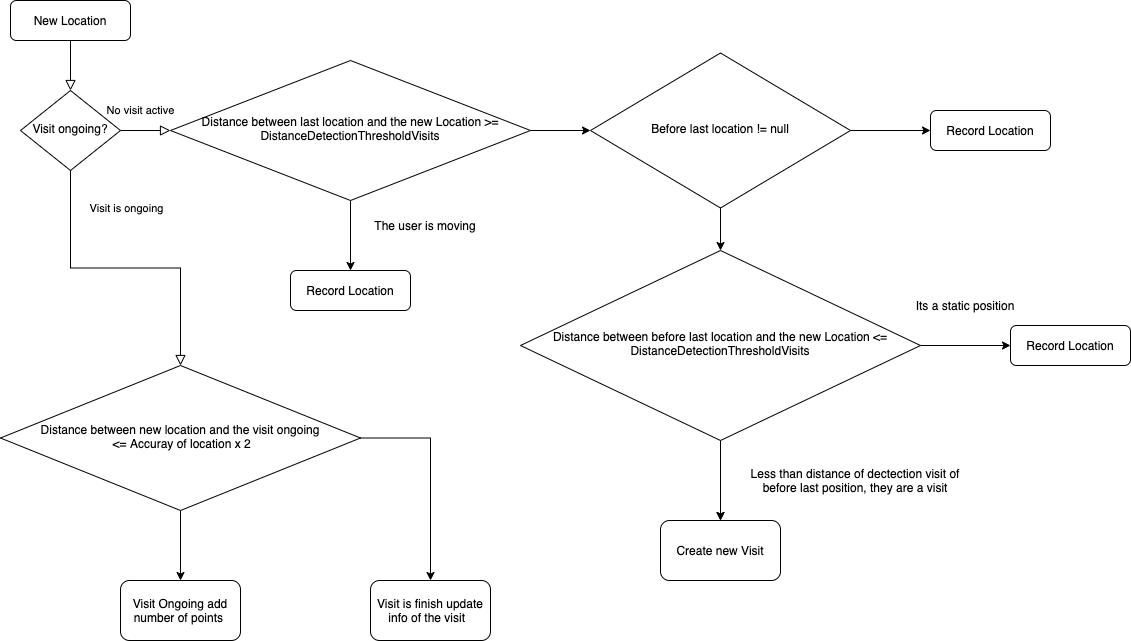

The diagram above was exported from draw.io. Its source (the exported page's mxGraphModel, read from the mxfile embedded in the PNG):
<mxGraphModel dx="1186" dy="653" grid="1" gridSize="10" guides="1" tooltips="1" connect="1" arrows="1" fold="1" page="1" pageScale="1" pageWidth="1654" pageHeight="2336" math="0" shadow="0">
  <root>
    <mxCell id="WIyWlLk6GJQsqaUBKTNV-0" />
    <mxCell id="WIyWlLk6GJQsqaUBKTNV-1" parent="WIyWlLk6GJQsqaUBKTNV-0" />
    <mxCell id="WIyWlLk6GJQsqaUBKTNV-2" value="" style="rounded=0;html=1;jettySize=auto;orthogonalLoop=1;fontSize=11;endArrow=block;endFill=0;endSize=8;strokeWidth=1;shadow=0;labelBackgroundColor=none;edgeStyle=orthogonalEdgeStyle;" parent="WIyWlLk6GJQsqaUBKTNV-1" source="WIyWlLk6GJQsqaUBKTNV-3" target="WIyWlLk6GJQsqaUBKTNV-6" edge="1">
      <mxGeometry relative="1" as="geometry" />
    </mxCell>
    <mxCell id="WIyWlLk6GJQsqaUBKTNV-3" value="New Location" style="rounded=1;whiteSpace=wrap;html=1;fontSize=12;glass=0;strokeWidth=1;shadow=0;" parent="WIyWlLk6GJQsqaUBKTNV-1" vertex="1">
      <mxGeometry x="40" y="80" width="120" height="40" as="geometry" />
    </mxCell>
    <mxCell id="WIyWlLk6GJQsqaUBKTNV-4" value="Visit is ongoing" style="rounded=0;html=1;jettySize=auto;orthogonalLoop=1;fontSize=11;endArrow=block;endFill=0;endSize=8;strokeWidth=1;shadow=0;labelBackgroundColor=none;edgeStyle=orthogonalEdgeStyle;entryX=0.5;entryY=0;entryDx=0;entryDy=0;" parent="WIyWlLk6GJQsqaUBKTNV-1" source="WIyWlLk6GJQsqaUBKTNV-6" target="eVW5Z17vXo41bnFHuPwK-32" edge="1">
      <mxGeometry y="60" relative="1" as="geometry">
        <mxPoint as="offset" />
        <mxPoint x="100" y="290" as="targetPoint" />
      </mxGeometry>
    </mxCell>
    <mxCell id="WIyWlLk6GJQsqaUBKTNV-5" value="No visit active" style="edgeStyle=orthogonalEdgeStyle;rounded=0;html=1;jettySize=auto;orthogonalLoop=1;fontSize=11;endArrow=block;endFill=0;endSize=8;strokeWidth=1;shadow=0;labelBackgroundColor=none;" parent="WIyWlLk6GJQsqaUBKTNV-1" source="WIyWlLk6GJQsqaUBKTNV-6" edge="1">
      <mxGeometry x="-0.2" y="20" relative="1" as="geometry">
        <mxPoint as="offset" />
        <mxPoint x="200" y="210" as="targetPoint" />
      </mxGeometry>
    </mxCell>
    <mxCell id="WIyWlLk6GJQsqaUBKTNV-6" value="Visit ongoing?" style="rhombus;whiteSpace=wrap;html=1;shadow=0;fontFamily=Helvetica;fontSize=12;align=center;strokeWidth=1;spacing=6;spacingTop=-4;" parent="WIyWlLk6GJQsqaUBKTNV-1" vertex="1">
      <mxGeometry x="50" y="170" width="100" height="80" as="geometry" />
    </mxCell>
    <mxCell id="eVW5Z17vXo41bnFHuPwK-20" style="edgeStyle=orthogonalEdgeStyle;rounded=0;orthogonalLoop=1;jettySize=auto;html=1;entryX=0;entryY=0.5;entryDx=0;entryDy=0;" edge="1" parent="WIyWlLk6GJQsqaUBKTNV-1" source="eVW5Z17vXo41bnFHuPwK-0" target="eVW5Z17vXo41bnFHuPwK-17">
      <mxGeometry relative="1" as="geometry" />
    </mxCell>
    <mxCell id="eVW5Z17vXo41bnFHuPwK-29" style="edgeStyle=orthogonalEdgeStyle;rounded=0;orthogonalLoop=1;jettySize=auto;html=1;entryX=0.5;entryY=0;entryDx=0;entryDy=0;" edge="1" parent="WIyWlLk6GJQsqaUBKTNV-1" source="eVW5Z17vXo41bnFHuPwK-0" target="eVW5Z17vXo41bnFHuPwK-14">
      <mxGeometry relative="1" as="geometry" />
    </mxCell>
    <mxCell id="eVW5Z17vXo41bnFHuPwK-0" value="Distance between last location and the new Location &amp;gt;= DistanceDetectionThresholdVisits" style="rhombus;whiteSpace=wrap;html=1;shadow=0;fontFamily=Helvetica;fontSize=12;align=center;strokeWidth=1;spacing=6;spacingTop=-4;" vertex="1" parent="WIyWlLk6GJQsqaUBKTNV-1">
      <mxGeometry x="200" y="140" width="360" height="140" as="geometry" />
    </mxCell>
    <mxCell id="eVW5Z17vXo41bnFHuPwK-24" style="edgeStyle=orthogonalEdgeStyle;rounded=0;orthogonalLoop=1;jettySize=auto;html=1;" edge="1" parent="WIyWlLk6GJQsqaUBKTNV-1" source="eVW5Z17vXo41bnFHuPwK-6" target="eVW5Z17vXo41bnFHuPwK-10">
      <mxGeometry relative="1" as="geometry" />
    </mxCell>
    <mxCell id="eVW5Z17vXo41bnFHuPwK-26" value="" style="edgeStyle=orthogonalEdgeStyle;rounded=0;orthogonalLoop=1;jettySize=auto;html=1;" edge="1" parent="WIyWlLk6GJQsqaUBKTNV-1" source="eVW5Z17vXo41bnFHuPwK-6" target="eVW5Z17vXo41bnFHuPwK-12">
      <mxGeometry relative="1" as="geometry" />
    </mxCell>
    <mxCell id="eVW5Z17vXo41bnFHuPwK-27" style="edgeStyle=orthogonalEdgeStyle;rounded=0;orthogonalLoop=1;jettySize=auto;html=1;entryX=0.5;entryY=0;entryDx=0;entryDy=0;" edge="1" parent="WIyWlLk6GJQsqaUBKTNV-1" source="eVW5Z17vXo41bnFHuPwK-6" target="eVW5Z17vXo41bnFHuPwK-12">
      <mxGeometry relative="1" as="geometry" />
    </mxCell>
    <mxCell id="eVW5Z17vXo41bnFHuPwK-6" value="Distance between before last location and the new Location &amp;lt;= DistanceDetectionThresholdVisits" style="rhombus;whiteSpace=wrap;html=1;shadow=0;fontFamily=Helvetica;fontSize=12;align=center;strokeWidth=1;spacing=6;spacingTop=-4;" vertex="1" parent="WIyWlLk6GJQsqaUBKTNV-1">
      <mxGeometry x="550" y="330" width="400" height="190" as="geometry" />
    </mxCell>
    <mxCell id="eVW5Z17vXo41bnFHuPwK-10" value="Record Location" style="rounded=1;whiteSpace=wrap;html=1;fontSize=12;glass=0;strokeWidth=1;shadow=0;" vertex="1" parent="WIyWlLk6GJQsqaUBKTNV-1">
      <mxGeometry x="1040" y="405" width="120" height="40" as="geometry" />
    </mxCell>
    <mxCell id="eVW5Z17vXo41bnFHuPwK-12" value="Create new Visit" style="rounded=1;whiteSpace=wrap;html=1;fontSize=12;glass=0;strokeWidth=1;shadow=0;" vertex="1" parent="WIyWlLk6GJQsqaUBKTNV-1">
      <mxGeometry x="690" y="600" width="120" height="60" as="geometry" />
    </mxCell>
    <mxCell id="eVW5Z17vXo41bnFHuPwK-14" value="Record Location" style="rounded=1;whiteSpace=wrap;html=1;fontSize=12;glass=0;strokeWidth=1;shadow=0;" vertex="1" parent="WIyWlLk6GJQsqaUBKTNV-1">
      <mxGeometry x="320" y="350" width="120" height="40" as="geometry" />
    </mxCell>
    <mxCell id="eVW5Z17vXo41bnFHuPwK-16" value="The user is moving" style="text;html=1;strokeColor=none;fillColor=none;align=center;verticalAlign=middle;whiteSpace=wrap;rounded=0;" vertex="1" parent="WIyWlLk6GJQsqaUBKTNV-1">
      <mxGeometry x="390" y="300" width="130" height="10" as="geometry" />
    </mxCell>
    <mxCell id="eVW5Z17vXo41bnFHuPwK-22" style="edgeStyle=orthogonalEdgeStyle;rounded=0;orthogonalLoop=1;jettySize=auto;html=1;" edge="1" parent="WIyWlLk6GJQsqaUBKTNV-1" source="eVW5Z17vXo41bnFHuPwK-17" target="eVW5Z17vXo41bnFHuPwK-21">
      <mxGeometry relative="1" as="geometry" />
    </mxCell>
    <mxCell id="eVW5Z17vXo41bnFHuPwK-23" style="edgeStyle=orthogonalEdgeStyle;rounded=0;orthogonalLoop=1;jettySize=auto;html=1;entryX=0.5;entryY=0;entryDx=0;entryDy=0;" edge="1" parent="WIyWlLk6GJQsqaUBKTNV-1" source="eVW5Z17vXo41bnFHuPwK-17" target="eVW5Z17vXo41bnFHuPwK-6">
      <mxGeometry relative="1" as="geometry" />
    </mxCell>
    <mxCell id="eVW5Z17vXo41bnFHuPwK-17" value="Before last location != null" style="rhombus;whiteSpace=wrap;html=1;shadow=0;fontFamily=Helvetica;fontSize=12;align=center;strokeWidth=1;spacing=6;spacingTop=-4;" vertex="1" parent="WIyWlLk6GJQsqaUBKTNV-1">
      <mxGeometry x="620" y="132.5" width="260" height="155" as="geometry" />
    </mxCell>
    <mxCell id="eVW5Z17vXo41bnFHuPwK-21" value="Record Location" style="rounded=1;whiteSpace=wrap;html=1;fontSize=12;glass=0;strokeWidth=1;shadow=0;" vertex="1" parent="WIyWlLk6GJQsqaUBKTNV-1">
      <mxGeometry x="960" y="190" width="120" height="40" as="geometry" />
    </mxCell>
    <mxCell id="eVW5Z17vXo41bnFHuPwK-30" value="Less than distance of dectection visit of before last position, they are a visit" style="text;html=1;strokeColor=none;fillColor=none;align=center;verticalAlign=middle;whiteSpace=wrap;rounded=0;" vertex="1" parent="WIyWlLk6GJQsqaUBKTNV-1">
      <mxGeometry x="770" y="550" width="230" height="20" as="geometry" />
    </mxCell>
    <mxCell id="eVW5Z17vXo41bnFHuPwK-31" value="Its a static position" style="text;html=1;strokeColor=none;fillColor=none;align=center;verticalAlign=middle;whiteSpace=wrap;rounded=0;" vertex="1" parent="WIyWlLk6GJQsqaUBKTNV-1">
      <mxGeometry x="930" y="380" width="130" height="10" as="geometry" />
    </mxCell>
    <mxCell id="eVW5Z17vXo41bnFHuPwK-34" style="edgeStyle=orthogonalEdgeStyle;rounded=0;orthogonalLoop=1;jettySize=auto;html=1;exitX=0.5;exitY=1;exitDx=0;exitDy=0;entryX=0.5;entryY=0;entryDx=0;entryDy=0;" edge="1" parent="WIyWlLk6GJQsqaUBKTNV-1" source="eVW5Z17vXo41bnFHuPwK-32" target="eVW5Z17vXo41bnFHuPwK-33">
      <mxGeometry relative="1" as="geometry" />
    </mxCell>
    <mxCell id="eVW5Z17vXo41bnFHuPwK-36" style="edgeStyle=orthogonalEdgeStyle;rounded=0;orthogonalLoop=1;jettySize=auto;html=1;exitX=1;exitY=0.5;exitDx=0;exitDy=0;" edge="1" parent="WIyWlLk6GJQsqaUBKTNV-1" source="eVW5Z17vXo41bnFHuPwK-32" target="eVW5Z17vXo41bnFHuPwK-35">
      <mxGeometry relative="1" as="geometry" />
    </mxCell>
    <mxCell id="eVW5Z17vXo41bnFHuPwK-32" value="Distance between new location and the visit ongoing&lt;br&gt;&amp;nbsp;&amp;lt;= Accuray of location x 2" style="rhombus;whiteSpace=wrap;html=1;shadow=0;fontFamily=Helvetica;fontSize=12;align=center;strokeWidth=1;spacing=6;spacingTop=-4;" vertex="1" parent="WIyWlLk6GJQsqaUBKTNV-1">
      <mxGeometry x="30" y="445" width="360" height="145" as="geometry" />
    </mxCell>
    <mxCell id="eVW5Z17vXo41bnFHuPwK-33" value="Visit Ongoing add number of points&amp;nbsp;" style="rounded=1;whiteSpace=wrap;html=1;fontSize=12;glass=0;strokeWidth=1;shadow=0;" vertex="1" parent="WIyWlLk6GJQsqaUBKTNV-1">
      <mxGeometry x="150" y="660" width="120" height="60" as="geometry" />
    </mxCell>
    <mxCell id="eVW5Z17vXo41bnFHuPwK-35" value="Visit is finish update info of the visit&amp;nbsp;&amp;nbsp;" style="rounded=1;whiteSpace=wrap;html=1;fontSize=12;glass=0;strokeWidth=1;shadow=0;" vertex="1" parent="WIyWlLk6GJQsqaUBKTNV-1">
      <mxGeometry x="400" y="660" width="120" height="60" as="geometry" />
    </mxCell>
  </root>
</mxGraphModel>